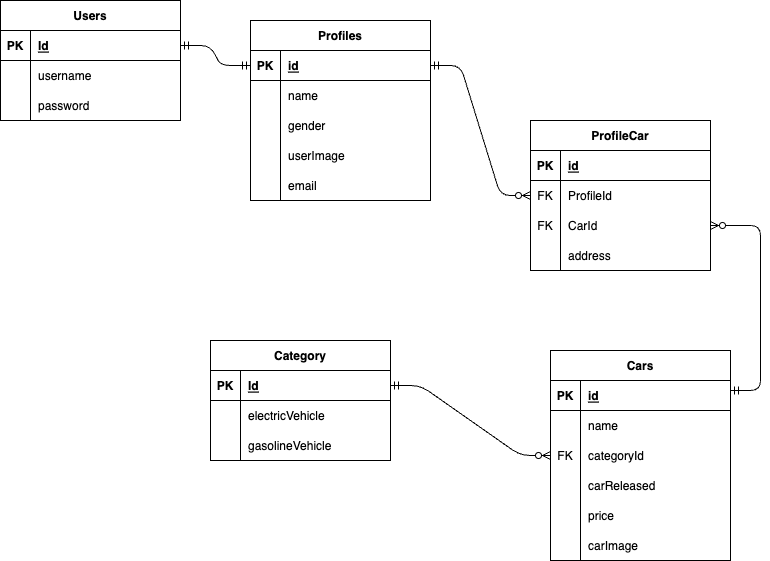

The diagram above was exported from draw.io. Its source (the exported page's mxGraphModel, read from the mxfile embedded in the PNG):
<mxGraphModel dx="1047" dy="773" grid="1" gridSize="10" guides="1" tooltips="1" connect="1" arrows="1" fold="1" page="1" pageScale="1" pageWidth="850" pageHeight="1100" math="0" shadow="0">
  <root>
    <mxCell id="0" />
    <mxCell id="1" parent="0" />
    <mxCell id="2" value="Profiles" style="shape=table;startSize=30;container=1;collapsible=1;childLayout=tableLayout;fixedRows=1;rowLines=0;fontStyle=1;align=center;resizeLast=1;" parent="1" vertex="1">
      <mxGeometry x="270" y="40" width="180" height="180" as="geometry" />
    </mxCell>
    <mxCell id="3" value="" style="shape=tableRow;horizontal=0;startSize=0;swimlaneHead=0;swimlaneBody=0;fillColor=none;collapsible=0;dropTarget=0;points=[[0,0.5],[1,0.5]];portConstraint=eastwest;top=0;left=0;right=0;bottom=1;" parent="2" vertex="1">
      <mxGeometry y="30" width="180" height="30" as="geometry" />
    </mxCell>
    <mxCell id="4" value="PK" style="shape=partialRectangle;connectable=0;fillColor=none;top=0;left=0;bottom=0;right=0;fontStyle=1;overflow=hidden;" parent="3" vertex="1">
      <mxGeometry width="30" height="30" as="geometry">
        <mxRectangle width="30" height="30" as="alternateBounds" />
      </mxGeometry>
    </mxCell>
    <mxCell id="5" value="id" style="shape=partialRectangle;connectable=0;fillColor=none;top=0;left=0;bottom=0;right=0;align=left;spacingLeft=6;fontStyle=5;overflow=hidden;" parent="3" vertex="1">
      <mxGeometry x="30" width="150" height="30" as="geometry">
        <mxRectangle width="150" height="30" as="alternateBounds" />
      </mxGeometry>
    </mxCell>
    <mxCell id="6" value="" style="shape=tableRow;horizontal=0;startSize=0;swimlaneHead=0;swimlaneBody=0;fillColor=none;collapsible=0;dropTarget=0;points=[[0,0.5],[1,0.5]];portConstraint=eastwest;top=0;left=0;right=0;bottom=0;" parent="2" vertex="1">
      <mxGeometry y="60" width="180" height="30" as="geometry" />
    </mxCell>
    <mxCell id="7" value="" style="shape=partialRectangle;connectable=0;fillColor=none;top=0;left=0;bottom=0;right=0;editable=1;overflow=hidden;" parent="6" vertex="1">
      <mxGeometry width="30" height="30" as="geometry">
        <mxRectangle width="30" height="30" as="alternateBounds" />
      </mxGeometry>
    </mxCell>
    <mxCell id="8" value="name" style="shape=partialRectangle;connectable=0;fillColor=none;top=0;left=0;bottom=0;right=0;align=left;spacingLeft=6;overflow=hidden;" parent="6" vertex="1">
      <mxGeometry x="30" width="150" height="30" as="geometry">
        <mxRectangle width="150" height="30" as="alternateBounds" />
      </mxGeometry>
    </mxCell>
    <mxCell id="9" value="" style="shape=tableRow;horizontal=0;startSize=0;swimlaneHead=0;swimlaneBody=0;fillColor=none;collapsible=0;dropTarget=0;points=[[0,0.5],[1,0.5]];portConstraint=eastwest;top=0;left=0;right=0;bottom=0;" parent="2" vertex="1">
      <mxGeometry y="90" width="180" height="30" as="geometry" />
    </mxCell>
    <mxCell id="10" value="" style="shape=partialRectangle;connectable=0;fillColor=none;top=0;left=0;bottom=0;right=0;editable=1;overflow=hidden;" parent="9" vertex="1">
      <mxGeometry width="30" height="30" as="geometry">
        <mxRectangle width="30" height="30" as="alternateBounds" />
      </mxGeometry>
    </mxCell>
    <mxCell id="11" value="gender" style="shape=partialRectangle;connectable=0;fillColor=none;top=0;left=0;bottom=0;right=0;align=left;spacingLeft=6;overflow=hidden;" parent="9" vertex="1">
      <mxGeometry x="30" width="150" height="30" as="geometry">
        <mxRectangle width="150" height="30" as="alternateBounds" />
      </mxGeometry>
    </mxCell>
    <mxCell id="12" value="" style="shape=tableRow;horizontal=0;startSize=0;swimlaneHead=0;swimlaneBody=0;fillColor=none;collapsible=0;dropTarget=0;points=[[0,0.5],[1,0.5]];portConstraint=eastwest;top=0;left=0;right=0;bottom=0;" parent="2" vertex="1">
      <mxGeometry y="120" width="180" height="30" as="geometry" />
    </mxCell>
    <mxCell id="13" value="" style="shape=partialRectangle;connectable=0;fillColor=none;top=0;left=0;bottom=0;right=0;editable=1;overflow=hidden;" parent="12" vertex="1">
      <mxGeometry width="30" height="30" as="geometry">
        <mxRectangle width="30" height="30" as="alternateBounds" />
      </mxGeometry>
    </mxCell>
    <mxCell id="14" value="userImage" style="shape=partialRectangle;connectable=0;fillColor=none;top=0;left=0;bottom=0;right=0;align=left;spacingLeft=6;overflow=hidden;" parent="12" vertex="1">
      <mxGeometry x="30" width="150" height="30" as="geometry">
        <mxRectangle width="150" height="30" as="alternateBounds" />
      </mxGeometry>
    </mxCell>
    <mxCell id="59" style="shape=tableRow;horizontal=0;startSize=0;swimlaneHead=0;swimlaneBody=0;fillColor=none;collapsible=0;dropTarget=0;points=[[0,0.5],[1,0.5]];portConstraint=eastwest;top=0;left=0;right=0;bottom=0;" parent="2" vertex="1">
      <mxGeometry y="150" width="180" height="30" as="geometry" />
    </mxCell>
    <mxCell id="60" style="shape=partialRectangle;connectable=0;fillColor=none;top=0;left=0;bottom=0;right=0;editable=1;overflow=hidden;" parent="59" vertex="1">
      <mxGeometry width="30" height="30" as="geometry">
        <mxRectangle width="30" height="30" as="alternateBounds" />
      </mxGeometry>
    </mxCell>
    <mxCell id="61" value="email" style="shape=partialRectangle;connectable=0;fillColor=none;top=0;left=0;bottom=0;right=0;align=left;spacingLeft=6;overflow=hidden;" parent="59" vertex="1">
      <mxGeometry x="30" width="150" height="30" as="geometry">
        <mxRectangle width="150" height="30" as="alternateBounds" />
      </mxGeometry>
    </mxCell>
    <mxCell id="28" value="Cars" style="shape=table;startSize=30;container=1;collapsible=1;childLayout=tableLayout;fixedRows=1;rowLines=0;fontStyle=1;align=center;resizeLast=1;" parent="1" vertex="1">
      <mxGeometry x="570" y="370" width="180" height="210" as="geometry" />
    </mxCell>
    <mxCell id="29" value="" style="shape=tableRow;horizontal=0;startSize=0;swimlaneHead=0;swimlaneBody=0;fillColor=none;collapsible=0;dropTarget=0;points=[[0,0.5],[1,0.5]];portConstraint=eastwest;top=0;left=0;right=0;bottom=1;" parent="28" vertex="1">
      <mxGeometry y="30" width="180" height="30" as="geometry" />
    </mxCell>
    <mxCell id="30" value="PK" style="shape=partialRectangle;connectable=0;fillColor=none;top=0;left=0;bottom=0;right=0;fontStyle=1;overflow=hidden;" parent="29" vertex="1">
      <mxGeometry width="30" height="30" as="geometry">
        <mxRectangle width="30" height="30" as="alternateBounds" />
      </mxGeometry>
    </mxCell>
    <mxCell id="31" value="id" style="shape=partialRectangle;connectable=0;fillColor=none;top=0;left=0;bottom=0;right=0;align=left;spacingLeft=6;fontStyle=5;overflow=hidden;" parent="29" vertex="1">
      <mxGeometry x="30" width="150" height="30" as="geometry">
        <mxRectangle width="150" height="30" as="alternateBounds" />
      </mxGeometry>
    </mxCell>
    <mxCell id="32" value="" style="shape=tableRow;horizontal=0;startSize=0;swimlaneHead=0;swimlaneBody=0;fillColor=none;collapsible=0;dropTarget=0;points=[[0,0.5],[1,0.5]];portConstraint=eastwest;top=0;left=0;right=0;bottom=0;" parent="28" vertex="1">
      <mxGeometry y="60" width="180" height="30" as="geometry" />
    </mxCell>
    <mxCell id="33" value="" style="shape=partialRectangle;connectable=0;fillColor=none;top=0;left=0;bottom=0;right=0;editable=1;overflow=hidden;" parent="32" vertex="1">
      <mxGeometry width="30" height="30" as="geometry">
        <mxRectangle width="30" height="30" as="alternateBounds" />
      </mxGeometry>
    </mxCell>
    <mxCell id="34" value="name" style="shape=partialRectangle;connectable=0;fillColor=none;top=0;left=0;bottom=0;right=0;align=left;spacingLeft=6;overflow=hidden;" parent="32" vertex="1">
      <mxGeometry x="30" width="150" height="30" as="geometry">
        <mxRectangle width="150" height="30" as="alternateBounds" />
      </mxGeometry>
    </mxCell>
    <mxCell id="35" value="" style="shape=tableRow;horizontal=0;startSize=0;swimlaneHead=0;swimlaneBody=0;fillColor=none;collapsible=0;dropTarget=0;points=[[0,0.5],[1,0.5]];portConstraint=eastwest;top=0;left=0;right=0;bottom=0;" parent="28" vertex="1">
      <mxGeometry y="90" width="180" height="30" as="geometry" />
    </mxCell>
    <mxCell id="36" value="FK" style="shape=partialRectangle;connectable=0;fillColor=none;top=0;left=0;bottom=0;right=0;editable=1;overflow=hidden;" parent="35" vertex="1">
      <mxGeometry width="30" height="30" as="geometry">
        <mxRectangle width="30" height="30" as="alternateBounds" />
      </mxGeometry>
    </mxCell>
    <mxCell id="37" value="categoryId" style="shape=partialRectangle;connectable=0;fillColor=none;top=0;left=0;bottom=0;right=0;align=left;spacingLeft=6;overflow=hidden;" parent="35" vertex="1">
      <mxGeometry x="30" width="150" height="30" as="geometry">
        <mxRectangle width="150" height="30" as="alternateBounds" />
      </mxGeometry>
    </mxCell>
    <mxCell id="38" value="" style="shape=tableRow;horizontal=0;startSize=0;swimlaneHead=0;swimlaneBody=0;fillColor=none;collapsible=0;dropTarget=0;points=[[0,0.5],[1,0.5]];portConstraint=eastwest;top=0;left=0;right=0;bottom=0;" parent="28" vertex="1">
      <mxGeometry y="120" width="180" height="30" as="geometry" />
    </mxCell>
    <mxCell id="39" value="" style="shape=partialRectangle;connectable=0;fillColor=none;top=0;left=0;bottom=0;right=0;editable=1;overflow=hidden;" parent="38" vertex="1">
      <mxGeometry width="30" height="30" as="geometry">
        <mxRectangle width="30" height="30" as="alternateBounds" />
      </mxGeometry>
    </mxCell>
    <mxCell id="40" value="carReleased" style="shape=partialRectangle;connectable=0;fillColor=none;top=0;left=0;bottom=0;right=0;align=left;spacingLeft=6;overflow=hidden;" parent="38" vertex="1">
      <mxGeometry x="30" width="150" height="30" as="geometry">
        <mxRectangle width="150" height="30" as="alternateBounds" />
      </mxGeometry>
    </mxCell>
    <mxCell id="52" style="shape=tableRow;horizontal=0;startSize=0;swimlaneHead=0;swimlaneBody=0;fillColor=none;collapsible=0;dropTarget=0;points=[[0,0.5],[1,0.5]];portConstraint=eastwest;top=0;left=0;right=0;bottom=0;" parent="28" vertex="1">
      <mxGeometry y="150" width="180" height="30" as="geometry" />
    </mxCell>
    <mxCell id="53" style="shape=partialRectangle;connectable=0;fillColor=none;top=0;left=0;bottom=0;right=0;editable=1;overflow=hidden;" parent="52" vertex="1">
      <mxGeometry width="30" height="30" as="geometry">
        <mxRectangle width="30" height="30" as="alternateBounds" />
      </mxGeometry>
    </mxCell>
    <mxCell id="54" value="price" style="shape=partialRectangle;connectable=0;fillColor=none;top=0;left=0;bottom=0;right=0;align=left;spacingLeft=6;overflow=hidden;" parent="52" vertex="1">
      <mxGeometry x="30" width="150" height="30" as="geometry">
        <mxRectangle width="150" height="30" as="alternateBounds" />
      </mxGeometry>
    </mxCell>
    <mxCell id="75" style="shape=tableRow;horizontal=0;startSize=0;swimlaneHead=0;swimlaneBody=0;fillColor=none;collapsible=0;dropTarget=0;points=[[0,0.5],[1,0.5]];portConstraint=eastwest;top=0;left=0;right=0;bottom=0;" parent="28" vertex="1">
      <mxGeometry y="180" width="180" height="30" as="geometry" />
    </mxCell>
    <mxCell id="76" style="shape=partialRectangle;connectable=0;fillColor=none;top=0;left=0;bottom=0;right=0;editable=1;overflow=hidden;" parent="75" vertex="1">
      <mxGeometry width="30" height="30" as="geometry">
        <mxRectangle width="30" height="30" as="alternateBounds" />
      </mxGeometry>
    </mxCell>
    <mxCell id="77" value="carImage" style="shape=partialRectangle;connectable=0;fillColor=none;top=0;left=0;bottom=0;right=0;align=left;spacingLeft=6;overflow=hidden;" parent="75" vertex="1">
      <mxGeometry x="30" width="150" height="30" as="geometry">
        <mxRectangle width="150" height="30" as="alternateBounds" />
      </mxGeometry>
    </mxCell>
    <mxCell id="55" value="" style="edgeStyle=entityRelationEdgeStyle;fontSize=12;html=1;endArrow=ERzeroToMany;startArrow=ERmandOne;entryX=0;entryY=0.5;entryDx=0;entryDy=0;exitX=1;exitY=0.5;exitDx=0;exitDy=0;" parent="1" target="66" edge="1" source="3">
      <mxGeometry width="100" height="100" relative="1" as="geometry">
        <mxPoint x="200" y="260" as="sourcePoint" />
        <mxPoint x="320" y="248" as="targetPoint" />
      </mxGeometry>
    </mxCell>
    <mxCell id="58" value="" style="edgeStyle=entityRelationEdgeStyle;fontSize=12;html=1;endArrow=ERzeroToMany;startArrow=ERmandOne;entryX=1;entryY=0.5;entryDx=0;entryDy=0;" parent="1" target="69" edge="1">
      <mxGeometry width="100" height="100" relative="1" as="geometry">
        <mxPoint x="750" y="410" as="sourcePoint" />
        <mxPoint x="830" y="360" as="targetPoint" />
      </mxGeometry>
    </mxCell>
    <mxCell id="62" value="ProfileCar" style="shape=table;startSize=30;container=1;collapsible=1;childLayout=tableLayout;fixedRows=1;rowLines=0;fontStyle=1;align=center;resizeLast=1;" parent="1" vertex="1">
      <mxGeometry x="550" y="140" width="180" height="150" as="geometry" />
    </mxCell>
    <mxCell id="63" value="" style="shape=tableRow;horizontal=0;startSize=0;swimlaneHead=0;swimlaneBody=0;fillColor=none;collapsible=0;dropTarget=0;points=[[0,0.5],[1,0.5]];portConstraint=eastwest;top=0;left=0;right=0;bottom=1;" parent="62" vertex="1">
      <mxGeometry y="30" width="180" height="30" as="geometry" />
    </mxCell>
    <mxCell id="64" value="PK" style="shape=partialRectangle;connectable=0;fillColor=none;top=0;left=0;bottom=0;right=0;fontStyle=1;overflow=hidden;" parent="63" vertex="1">
      <mxGeometry width="30" height="30" as="geometry">
        <mxRectangle width="30" height="30" as="alternateBounds" />
      </mxGeometry>
    </mxCell>
    <mxCell id="65" value="id" style="shape=partialRectangle;connectable=0;fillColor=none;top=0;left=0;bottom=0;right=0;align=left;spacingLeft=6;fontStyle=5;overflow=hidden;" parent="63" vertex="1">
      <mxGeometry x="30" width="150" height="30" as="geometry">
        <mxRectangle width="150" height="30" as="alternateBounds" />
      </mxGeometry>
    </mxCell>
    <mxCell id="66" value="" style="shape=tableRow;horizontal=0;startSize=0;swimlaneHead=0;swimlaneBody=0;fillColor=none;collapsible=0;dropTarget=0;points=[[0,0.5],[1,0.5]];portConstraint=eastwest;top=0;left=0;right=0;bottom=0;" parent="62" vertex="1">
      <mxGeometry y="60" width="180" height="30" as="geometry" />
    </mxCell>
    <mxCell id="67" value="FK" style="shape=partialRectangle;connectable=0;fillColor=none;top=0;left=0;bottom=0;right=0;editable=1;overflow=hidden;" parent="66" vertex="1">
      <mxGeometry width="30" height="30" as="geometry">
        <mxRectangle width="30" height="30" as="alternateBounds" />
      </mxGeometry>
    </mxCell>
    <mxCell id="68" value="ProfileId" style="shape=partialRectangle;connectable=0;fillColor=none;top=0;left=0;bottom=0;right=0;align=left;spacingLeft=6;overflow=hidden;" parent="66" vertex="1">
      <mxGeometry x="30" width="150" height="30" as="geometry">
        <mxRectangle width="150" height="30" as="alternateBounds" />
      </mxGeometry>
    </mxCell>
    <mxCell id="69" value="" style="shape=tableRow;horizontal=0;startSize=0;swimlaneHead=0;swimlaneBody=0;fillColor=none;collapsible=0;dropTarget=0;points=[[0,0.5],[1,0.5]];portConstraint=eastwest;top=0;left=0;right=0;bottom=0;" parent="62" vertex="1">
      <mxGeometry y="90" width="180" height="30" as="geometry" />
    </mxCell>
    <mxCell id="70" value="FK" style="shape=partialRectangle;connectable=0;fillColor=none;top=0;left=0;bottom=0;right=0;editable=1;overflow=hidden;" parent="69" vertex="1">
      <mxGeometry width="30" height="30" as="geometry">
        <mxRectangle width="30" height="30" as="alternateBounds" />
      </mxGeometry>
    </mxCell>
    <mxCell id="71" value="CarId" style="shape=partialRectangle;connectable=0;fillColor=none;top=0;left=0;bottom=0;right=0;align=left;spacingLeft=6;overflow=hidden;" parent="69" vertex="1">
      <mxGeometry x="30" width="150" height="30" as="geometry">
        <mxRectangle width="150" height="30" as="alternateBounds" />
      </mxGeometry>
    </mxCell>
    <mxCell id="72" value="" style="shape=tableRow;horizontal=0;startSize=0;swimlaneHead=0;swimlaneBody=0;fillColor=none;collapsible=0;dropTarget=0;points=[[0,0.5],[1,0.5]];portConstraint=eastwest;top=0;left=0;right=0;bottom=0;" parent="62" vertex="1">
      <mxGeometry y="120" width="180" height="30" as="geometry" />
    </mxCell>
    <mxCell id="73" value="" style="shape=partialRectangle;connectable=0;fillColor=none;top=0;left=0;bottom=0;right=0;editable=1;overflow=hidden;" parent="72" vertex="1">
      <mxGeometry width="30" height="30" as="geometry">
        <mxRectangle width="30" height="30" as="alternateBounds" />
      </mxGeometry>
    </mxCell>
    <mxCell id="74" value="address" style="shape=partialRectangle;connectable=0;fillColor=none;top=0;left=0;bottom=0;right=0;align=left;spacingLeft=6;overflow=hidden;" parent="72" vertex="1">
      <mxGeometry x="30" width="150" height="30" as="geometry">
        <mxRectangle width="150" height="30" as="alternateBounds" />
      </mxGeometry>
    </mxCell>
    <mxCell id="78" value="Users" style="shape=table;startSize=30;container=1;collapsible=1;childLayout=tableLayout;fixedRows=1;rowLines=0;fontStyle=1;align=center;resizeLast=1;" vertex="1" parent="1">
      <mxGeometry x="20" y="20" width="180" height="120" as="geometry" />
    </mxCell>
    <mxCell id="79" value="" style="shape=tableRow;horizontal=0;startSize=0;swimlaneHead=0;swimlaneBody=0;fillColor=none;collapsible=0;dropTarget=0;points=[[0,0.5],[1,0.5]];portConstraint=eastwest;top=0;left=0;right=0;bottom=1;" vertex="1" parent="78">
      <mxGeometry y="30" width="180" height="30" as="geometry" />
    </mxCell>
    <mxCell id="80" value="PK" style="shape=partialRectangle;connectable=0;fillColor=none;top=0;left=0;bottom=0;right=0;fontStyle=1;overflow=hidden;" vertex="1" parent="79">
      <mxGeometry width="30" height="30" as="geometry">
        <mxRectangle width="30" height="30" as="alternateBounds" />
      </mxGeometry>
    </mxCell>
    <mxCell id="81" value="Id" style="shape=partialRectangle;connectable=0;fillColor=none;top=0;left=0;bottom=0;right=0;align=left;spacingLeft=6;fontStyle=5;overflow=hidden;" vertex="1" parent="79">
      <mxGeometry x="30" width="150" height="30" as="geometry">
        <mxRectangle width="150" height="30" as="alternateBounds" />
      </mxGeometry>
    </mxCell>
    <mxCell id="82" value="" style="shape=tableRow;horizontal=0;startSize=0;swimlaneHead=0;swimlaneBody=0;fillColor=none;collapsible=0;dropTarget=0;points=[[0,0.5],[1,0.5]];portConstraint=eastwest;top=0;left=0;right=0;bottom=0;" vertex="1" parent="78">
      <mxGeometry y="60" width="180" height="30" as="geometry" />
    </mxCell>
    <mxCell id="83" value="" style="shape=partialRectangle;connectable=0;fillColor=none;top=0;left=0;bottom=0;right=0;editable=1;overflow=hidden;" vertex="1" parent="82">
      <mxGeometry width="30" height="30" as="geometry">
        <mxRectangle width="30" height="30" as="alternateBounds" />
      </mxGeometry>
    </mxCell>
    <mxCell id="84" value="username" style="shape=partialRectangle;connectable=0;fillColor=none;top=0;left=0;bottom=0;right=0;align=left;spacingLeft=6;overflow=hidden;" vertex="1" parent="82">
      <mxGeometry x="30" width="150" height="30" as="geometry">
        <mxRectangle width="150" height="30" as="alternateBounds" />
      </mxGeometry>
    </mxCell>
    <mxCell id="85" value="" style="shape=tableRow;horizontal=0;startSize=0;swimlaneHead=0;swimlaneBody=0;fillColor=none;collapsible=0;dropTarget=0;points=[[0,0.5],[1,0.5]];portConstraint=eastwest;top=0;left=0;right=0;bottom=0;" vertex="1" parent="78">
      <mxGeometry y="90" width="180" height="30" as="geometry" />
    </mxCell>
    <mxCell id="86" value="" style="shape=partialRectangle;connectable=0;fillColor=none;top=0;left=0;bottom=0;right=0;editable=1;overflow=hidden;" vertex="1" parent="85">
      <mxGeometry width="30" height="30" as="geometry">
        <mxRectangle width="30" height="30" as="alternateBounds" />
      </mxGeometry>
    </mxCell>
    <mxCell id="87" value="password" style="shape=partialRectangle;connectable=0;fillColor=none;top=0;left=0;bottom=0;right=0;align=left;spacingLeft=6;overflow=hidden;" vertex="1" parent="85">
      <mxGeometry x="30" width="150" height="30" as="geometry">
        <mxRectangle width="150" height="30" as="alternateBounds" />
      </mxGeometry>
    </mxCell>
    <mxCell id="91" value="" style="edgeStyle=entityRelationEdgeStyle;fontSize=12;html=1;endArrow=ERmandOne;startArrow=ERmandOne;entryX=0;entryY=0.5;entryDx=0;entryDy=0;exitX=1;exitY=0.5;exitDx=0;exitDy=0;" edge="1" parent="1" source="79" target="3">
      <mxGeometry width="100" height="100" relative="1" as="geometry">
        <mxPoint x="200" y="500" as="sourcePoint" />
        <mxPoint x="300" y="400" as="targetPoint" />
      </mxGeometry>
    </mxCell>
    <mxCell id="92" value="Category" style="shape=table;startSize=30;container=1;collapsible=1;childLayout=tableLayout;fixedRows=1;rowLines=0;fontStyle=1;align=center;resizeLast=1;" vertex="1" parent="1">
      <mxGeometry x="230" y="360" width="180" height="120" as="geometry" />
    </mxCell>
    <mxCell id="93" value="" style="shape=tableRow;horizontal=0;startSize=0;swimlaneHead=0;swimlaneBody=0;fillColor=none;collapsible=0;dropTarget=0;points=[[0,0.5],[1,0.5]];portConstraint=eastwest;top=0;left=0;right=0;bottom=1;" vertex="1" parent="92">
      <mxGeometry y="30" width="180" height="30" as="geometry" />
    </mxCell>
    <mxCell id="94" value="PK" style="shape=partialRectangle;connectable=0;fillColor=none;top=0;left=0;bottom=0;right=0;fontStyle=1;overflow=hidden;" vertex="1" parent="93">
      <mxGeometry width="30" height="30" as="geometry">
        <mxRectangle width="30" height="30" as="alternateBounds" />
      </mxGeometry>
    </mxCell>
    <mxCell id="95" value="Id" style="shape=partialRectangle;connectable=0;fillColor=none;top=0;left=0;bottom=0;right=0;align=left;spacingLeft=6;fontStyle=5;overflow=hidden;" vertex="1" parent="93">
      <mxGeometry x="30" width="150" height="30" as="geometry">
        <mxRectangle width="150" height="30" as="alternateBounds" />
      </mxGeometry>
    </mxCell>
    <mxCell id="96" value="" style="shape=tableRow;horizontal=0;startSize=0;swimlaneHead=0;swimlaneBody=0;fillColor=none;collapsible=0;dropTarget=0;points=[[0,0.5],[1,0.5]];portConstraint=eastwest;top=0;left=0;right=0;bottom=0;" vertex="1" parent="92">
      <mxGeometry y="60" width="180" height="30" as="geometry" />
    </mxCell>
    <mxCell id="97" value="" style="shape=partialRectangle;connectable=0;fillColor=none;top=0;left=0;bottom=0;right=0;editable=1;overflow=hidden;" vertex="1" parent="96">
      <mxGeometry width="30" height="30" as="geometry">
        <mxRectangle width="30" height="30" as="alternateBounds" />
      </mxGeometry>
    </mxCell>
    <mxCell id="98" value="electricVehicle" style="shape=partialRectangle;connectable=0;fillColor=none;top=0;left=0;bottom=0;right=0;align=left;spacingLeft=6;overflow=hidden;" vertex="1" parent="96">
      <mxGeometry x="30" width="150" height="30" as="geometry">
        <mxRectangle width="150" height="30" as="alternateBounds" />
      </mxGeometry>
    </mxCell>
    <mxCell id="99" value="" style="shape=tableRow;horizontal=0;startSize=0;swimlaneHead=0;swimlaneBody=0;fillColor=none;collapsible=0;dropTarget=0;points=[[0,0.5],[1,0.5]];portConstraint=eastwest;top=0;left=0;right=0;bottom=0;" vertex="1" parent="92">
      <mxGeometry y="90" width="180" height="30" as="geometry" />
    </mxCell>
    <mxCell id="100" value="" style="shape=partialRectangle;connectable=0;fillColor=none;top=0;left=0;bottom=0;right=0;editable=1;overflow=hidden;" vertex="1" parent="99">
      <mxGeometry width="30" height="30" as="geometry">
        <mxRectangle width="30" height="30" as="alternateBounds" />
      </mxGeometry>
    </mxCell>
    <mxCell id="101" value="gasolineVehicle" style="shape=partialRectangle;connectable=0;fillColor=none;top=0;left=0;bottom=0;right=0;align=left;spacingLeft=6;overflow=hidden;" vertex="1" parent="99">
      <mxGeometry x="30" width="150" height="30" as="geometry">
        <mxRectangle width="150" height="30" as="alternateBounds" />
      </mxGeometry>
    </mxCell>
    <mxCell id="111" value="" style="edgeStyle=entityRelationEdgeStyle;fontSize=12;html=1;endArrow=ERzeroToMany;startArrow=ERmandOne;exitX=1;exitY=0.5;exitDx=0;exitDy=0;entryX=0;entryY=0.5;entryDx=0;entryDy=0;" edge="1" parent="1" source="93" target="35">
      <mxGeometry width="100" height="100" relative="1" as="geometry">
        <mxPoint x="550" y="470" as="sourcePoint" />
        <mxPoint x="490" y="560" as="targetPoint" />
      </mxGeometry>
    </mxCell>
  </root>
</mxGraphModel>